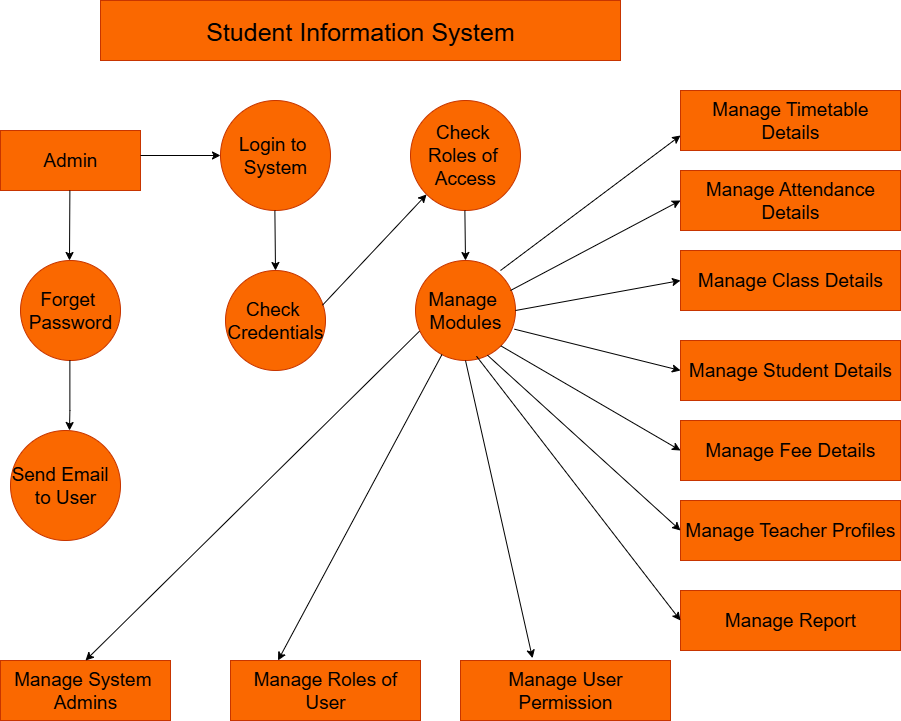

The diagram above was exported from draw.io. Its source (the exported page's mxGraphModel, read from the mxfile embedded in the PNG):
<mxGraphModel dx="1389" dy="749" grid="1" gridSize="10" guides="1" tooltips="1" connect="1" arrows="1" fold="1" page="1" pageScale="1" pageWidth="850" pageHeight="1100" math="0" shadow="0">
  <root>
    <mxCell id="0" />
    <mxCell id="1" parent="0" />
    <mxCell id="j6jeRhdDGhJOCgAr5Ti7-9" value="&lt;font style=&quot;font-size: 25px;&quot;&gt;Student Information System&lt;/font&gt;" style="rounded=0;whiteSpace=wrap;html=1;fillColor=#fa6800;fontColor=#000000;strokeColor=#C73500;" vertex="1" parent="1">
      <mxGeometry x="160" y="40" width="520" height="60" as="geometry" />
    </mxCell>
    <mxCell id="j6jeRhdDGhJOCgAr5Ti7-10" value="&lt;font style=&quot;font-size: 19px;&quot;&gt;Admin&lt;/font&gt;" style="rounded=0;whiteSpace=wrap;html=1;fillColor=#fa6800;fontColor=#000000;strokeColor=#C73500;" vertex="1" parent="1">
      <mxGeometry x="60" y="170" width="140" height="60" as="geometry" />
    </mxCell>
    <mxCell id="j6jeRhdDGhJOCgAr5Ti7-11" value="" style="endArrow=classic;html=1;rounded=0;entryX=0;entryY=0.5;entryDx=0;entryDy=0;" edge="1" parent="1" target="j6jeRhdDGhJOCgAr5Ti7-12">
      <mxGeometry width="50" height="50" relative="1" as="geometry">
        <mxPoint x="200" y="195" as="sourcePoint" />
        <mxPoint x="270" y="189.5" as="targetPoint" />
      </mxGeometry>
    </mxCell>
    <mxCell id="j6jeRhdDGhJOCgAr5Ti7-12" value="Login to&amp;nbsp;&lt;br&gt;System" style="ellipse;whiteSpace=wrap;html=1;aspect=fixed;fillColor=#fa6800;fontColor=#000000;strokeColor=#C73500;fontSize=19;" vertex="1" parent="1">
      <mxGeometry x="280" y="140" width="110" height="110" as="geometry" />
    </mxCell>
    <mxCell id="j6jeRhdDGhJOCgAr5Ti7-13" value="Check&amp;nbsp;&lt;br&gt;Roles of&amp;nbsp;&lt;br&gt;Access" style="ellipse;whiteSpace=wrap;html=1;aspect=fixed;fillColor=#fa6800;fontColor=#000000;strokeColor=#C73500;fontSize=19;" vertex="1" parent="1">
      <mxGeometry x="470" y="140" width="110" height="110" as="geometry" />
    </mxCell>
    <mxCell id="j6jeRhdDGhJOCgAr5Ti7-14" value="Manage&amp;nbsp;&lt;br&gt;Modules" style="ellipse;whiteSpace=wrap;html=1;aspect=fixed;fillColor=#fa6800;fontColor=#000000;strokeColor=#C73500;fontSize=19;" vertex="1" parent="1">
      <mxGeometry x="475" y="300" width="100" height="100" as="geometry" />
    </mxCell>
    <mxCell id="j6jeRhdDGhJOCgAr5Ti7-15" value="Check&amp;nbsp;&lt;br&gt;Credentials" style="ellipse;whiteSpace=wrap;html=1;aspect=fixed;fillColor=#fa6800;fontColor=#000000;strokeColor=#C73500;fontSize=19;" vertex="1" parent="1">
      <mxGeometry x="285" y="310" width="100" height="100" as="geometry" />
    </mxCell>
    <mxCell id="j6jeRhdDGhJOCgAr5Ti7-16" value="Forget&amp;nbsp;&lt;br&gt;Password" style="ellipse;whiteSpace=wrap;html=1;aspect=fixed;fillColor=#fa6800;fontColor=#000000;strokeColor=#C73500;fontSize=19;" vertex="1" parent="1">
      <mxGeometry x="80" y="300" width="100" height="100" as="geometry" />
    </mxCell>
    <mxCell id="j6jeRhdDGhJOCgAr5Ti7-17" value="Send Email&amp;nbsp;&amp;nbsp;&lt;br&gt;to User" style="ellipse;whiteSpace=wrap;html=1;aspect=fixed;fillColor=#fa6800;fontColor=#000000;strokeColor=#C73500;fontSize=19;" vertex="1" parent="1">
      <mxGeometry x="70" y="470" width="110" height="110" as="geometry" />
    </mxCell>
    <mxCell id="j6jeRhdDGhJOCgAr5Ti7-18" value="Manage System&amp;nbsp;&lt;br&gt;Admins" style="rounded=0;whiteSpace=wrap;html=1;fillColor=#fa6800;fontColor=#000000;strokeColor=#C73500;fontSize=19;" vertex="1" parent="1">
      <mxGeometry x="60" y="700" width="170" height="60" as="geometry" />
    </mxCell>
    <mxCell id="j6jeRhdDGhJOCgAr5Ti7-19" value="Manage Roles of User" style="rounded=0;whiteSpace=wrap;html=1;fillColor=#fa6800;fontColor=#000000;strokeColor=#C73500;fontSize=19;" vertex="1" parent="1">
      <mxGeometry x="290" y="700" width="190" height="60" as="geometry" />
    </mxCell>
    <mxCell id="j6jeRhdDGhJOCgAr5Ti7-20" value="Manage User&lt;br&gt;Permission" style="rounded=0;whiteSpace=wrap;html=1;fillColor=#fa6800;fontColor=#000000;strokeColor=#C73500;fontSize=19;" vertex="1" parent="1">
      <mxGeometry x="520" y="700" width="210" height="60" as="geometry" />
    </mxCell>
    <mxCell id="j6jeRhdDGhJOCgAr5Ti7-21" value="Manage Timetable&lt;br&gt;Details" style="rounded=0;whiteSpace=wrap;html=1;fillColor=#fa6800;fontColor=#000000;strokeColor=#C73500;fontSize=19;" vertex="1" parent="1">
      <mxGeometry x="740" y="130" width="220" height="60" as="geometry" />
    </mxCell>
    <mxCell id="j6jeRhdDGhJOCgAr5Ti7-22" value="Manage Attendance&lt;br&gt;Details" style="rounded=0;whiteSpace=wrap;html=1;fillColor=#fa6800;fontColor=#000000;strokeColor=#C73500;fontSize=19;" vertex="1" parent="1">
      <mxGeometry x="740" y="210" width="220" height="60" as="geometry" />
    </mxCell>
    <mxCell id="j6jeRhdDGhJOCgAr5Ti7-23" value="Manage Class Details" style="rounded=0;whiteSpace=wrap;html=1;fillColor=#fa6800;fontColor=#000000;strokeColor=#C73500;fontSize=19;" vertex="1" parent="1">
      <mxGeometry x="740" y="290" width="220" height="60" as="geometry" />
    </mxCell>
    <mxCell id="j6jeRhdDGhJOCgAr5Ti7-24" value="Manage Student Details" style="rounded=0;whiteSpace=wrap;html=1;fillColor=#fa6800;fontColor=#000000;strokeColor=#C73500;fontSize=19;" vertex="1" parent="1">
      <mxGeometry x="740" y="380" width="220" height="60" as="geometry" />
    </mxCell>
    <mxCell id="j6jeRhdDGhJOCgAr5Ti7-25" value="Manage Fee Details" style="rounded=0;whiteSpace=wrap;html=1;fillColor=#fa6800;fontColor=#000000;strokeColor=#C73500;fontSize=19;" vertex="1" parent="1">
      <mxGeometry x="740" y="460" width="220" height="60" as="geometry" />
    </mxCell>
    <mxCell id="j6jeRhdDGhJOCgAr5Ti7-26" value="Manage Teacher Profiles" style="rounded=0;whiteSpace=wrap;html=1;fillColor=#fa6800;fontColor=#000000;strokeColor=#C73500;fontSize=19;" vertex="1" parent="1">
      <mxGeometry x="740" y="540" width="220" height="60" as="geometry" />
    </mxCell>
    <mxCell id="j6jeRhdDGhJOCgAr5Ti7-27" value="Manage Report" style="rounded=0;whiteSpace=wrap;html=1;fillColor=#fa6800;fontColor=#000000;strokeColor=#C73500;fontSize=19;" vertex="1" parent="1">
      <mxGeometry x="740" y="630" width="220" height="60" as="geometry" />
    </mxCell>
    <mxCell id="j6jeRhdDGhJOCgAr5Ti7-30" value="" style="endArrow=classic;html=1;rounded=0;" edge="1" parent="1">
      <mxGeometry width="50" height="50" relative="1" as="geometry">
        <mxPoint x="129.38" y="230" as="sourcePoint" />
        <mxPoint x="129" y="300" as="targetPoint" />
      </mxGeometry>
    </mxCell>
    <mxCell id="j6jeRhdDGhJOCgAr5Ti7-31" value="" style="endArrow=classic;html=1;rounded=0;" edge="1" parent="1">
      <mxGeometry width="50" height="50" relative="1" as="geometry">
        <mxPoint x="129.38" y="400" as="sourcePoint" />
        <mxPoint x="129" y="470" as="targetPoint" />
        <Array as="points">
          <mxPoint x="129.38" y="450" />
        </Array>
      </mxGeometry>
    </mxCell>
    <mxCell id="j6jeRhdDGhJOCgAr5Ti7-33" value="" style="endArrow=classic;html=1;rounded=0;entryX=0.5;entryY=0;entryDx=0;entryDy=0;" edge="1" parent="1" target="j6jeRhdDGhJOCgAr5Ti7-15">
      <mxGeometry width="50" height="50" relative="1" as="geometry">
        <mxPoint x="334.38" y="250" as="sourcePoint" />
        <mxPoint x="334.38" y="320" as="targetPoint" />
      </mxGeometry>
    </mxCell>
    <mxCell id="j6jeRhdDGhJOCgAr5Ti7-34" value="" style="endArrow=classic;html=1;rounded=0;entryX=0;entryY=1;entryDx=0;entryDy=0;exitX=0.97;exitY=0.347;exitDx=0;exitDy=0;exitPerimeter=0;" edge="1" parent="1" source="j6jeRhdDGhJOCgAr5Ti7-15" target="j6jeRhdDGhJOCgAr5Ti7-13">
      <mxGeometry width="50" height="50" relative="1" as="geometry">
        <mxPoint x="385" y="340" as="sourcePoint" />
        <mxPoint x="435" y="290" as="targetPoint" />
      </mxGeometry>
    </mxCell>
    <mxCell id="j6jeRhdDGhJOCgAr5Ti7-35" value="" style="endArrow=classic;html=1;rounded=0;entryX=0.5;entryY=0;entryDx=0;entryDy=0;" edge="1" parent="1" target="j6jeRhdDGhJOCgAr5Ti7-14">
      <mxGeometry width="50" height="50" relative="1" as="geometry">
        <mxPoint x="524.38" y="250" as="sourcePoint" />
        <mxPoint x="524.38" y="320" as="targetPoint" />
      </mxGeometry>
    </mxCell>
    <mxCell id="j6jeRhdDGhJOCgAr5Ti7-36" value="" style="endArrow=classic;html=1;rounded=0;exitX=0.5;exitY=1;exitDx=0;exitDy=0;entryX=0.343;entryY=-0.038;entryDx=0;entryDy=0;entryPerimeter=0;" edge="1" parent="1" source="j6jeRhdDGhJOCgAr5Ti7-14" target="j6jeRhdDGhJOCgAr5Ti7-20">
      <mxGeometry width="50" height="50" relative="1" as="geometry">
        <mxPoint x="500" y="540" as="sourcePoint" />
        <mxPoint x="550" y="490" as="targetPoint" />
      </mxGeometry>
    </mxCell>
    <mxCell id="j6jeRhdDGhJOCgAr5Ti7-37" value="" style="endArrow=classic;html=1;rounded=0;entryX=0.25;entryY=0;entryDx=0;entryDy=0;" edge="1" parent="1" source="j6jeRhdDGhJOCgAr5Ti7-14" target="j6jeRhdDGhJOCgAr5Ti7-19">
      <mxGeometry width="50" height="50" relative="1" as="geometry">
        <mxPoint x="285" y="600" as="sourcePoint" />
        <mxPoint x="190" y="670" as="targetPoint" />
        <Array as="points" />
      </mxGeometry>
    </mxCell>
    <mxCell id="j6jeRhdDGhJOCgAr5Ti7-38" value="" style="endArrow=classic;html=1;rounded=0;entryX=0.5;entryY=0;entryDx=0;entryDy=0;exitX=0.04;exitY=0.707;exitDx=0;exitDy=0;exitPerimeter=0;" edge="1" parent="1" source="j6jeRhdDGhJOCgAr5Ti7-14" target="j6jeRhdDGhJOCgAr5Ti7-18">
      <mxGeometry width="50" height="50" relative="1" as="geometry">
        <mxPoint x="360" y="460" as="sourcePoint" />
        <mxPoint x="310" y="530" as="targetPoint" />
      </mxGeometry>
    </mxCell>
    <mxCell id="j6jeRhdDGhJOCgAr5Ti7-41" value="" style="endArrow=classic;html=1;rounded=0;entryX=0;entryY=0.75;entryDx=0;entryDy=0;" edge="1" parent="1" target="j6jeRhdDGhJOCgAr5Ti7-21">
      <mxGeometry width="50" height="50" relative="1" as="geometry">
        <mxPoint x="560" y="310" as="sourcePoint" />
        <mxPoint x="610" y="260" as="targetPoint" />
      </mxGeometry>
    </mxCell>
    <mxCell id="j6jeRhdDGhJOCgAr5Ti7-42" value="" style="endArrow=classic;html=1;rounded=0;entryX=0;entryY=0.5;entryDx=0;entryDy=0;" edge="1" parent="1" target="j6jeRhdDGhJOCgAr5Ti7-22">
      <mxGeometry width="50" height="50" relative="1" as="geometry">
        <mxPoint x="570" y="330" as="sourcePoint" />
        <mxPoint x="620" y="280" as="targetPoint" />
      </mxGeometry>
    </mxCell>
    <mxCell id="j6jeRhdDGhJOCgAr5Ti7-43" value="" style="endArrow=classic;html=1;rounded=0;entryX=0;entryY=0.5;entryDx=0;entryDy=0;" edge="1" parent="1" target="j6jeRhdDGhJOCgAr5Ti7-23">
      <mxGeometry width="50" height="50" relative="1" as="geometry">
        <mxPoint x="575" y="350" as="sourcePoint" />
        <mxPoint x="625" y="300" as="targetPoint" />
      </mxGeometry>
    </mxCell>
    <mxCell id="j6jeRhdDGhJOCgAr5Ti7-44" value="" style="endArrow=classic;html=1;rounded=0;exitX=0.99;exitY=0.687;exitDx=0;exitDy=0;exitPerimeter=0;entryX=0;entryY=0.5;entryDx=0;entryDy=0;" edge="1" parent="1" source="j6jeRhdDGhJOCgAr5Ti7-14" target="j6jeRhdDGhJOCgAr5Ti7-24">
      <mxGeometry width="50" height="50" relative="1" as="geometry">
        <mxPoint x="600" y="430" as="sourcePoint" />
        <mxPoint x="650" y="380" as="targetPoint" />
        <Array as="points" />
      </mxGeometry>
    </mxCell>
    <mxCell id="j6jeRhdDGhJOCgAr5Ti7-45" value="" style="endArrow=classic;html=1;rounded=0;entryX=0;entryY=0.5;entryDx=0;entryDy=0;exitX=1;exitY=1;exitDx=0;exitDy=0;" edge="1" parent="1" source="j6jeRhdDGhJOCgAr5Ti7-14" target="j6jeRhdDGhJOCgAr5Ti7-25">
      <mxGeometry width="50" height="50" relative="1" as="geometry">
        <mxPoint x="610" y="470" as="sourcePoint" />
        <mxPoint x="660" y="420" as="targetPoint" />
      </mxGeometry>
    </mxCell>
    <mxCell id="j6jeRhdDGhJOCgAr5Ti7-46" value="" style="endArrow=classic;html=1;rounded=0;entryX=0;entryY=0.5;entryDx=0;entryDy=0;exitX=0.72;exitY=0.947;exitDx=0;exitDy=0;exitPerimeter=0;" edge="1" parent="1" source="j6jeRhdDGhJOCgAr5Ti7-14" target="j6jeRhdDGhJOCgAr5Ti7-26">
      <mxGeometry width="50" height="50" relative="1" as="geometry">
        <mxPoint x="540" y="390" as="sourcePoint" />
        <mxPoint x="660" y="420" as="targetPoint" />
      </mxGeometry>
    </mxCell>
    <mxCell id="j6jeRhdDGhJOCgAr5Ti7-47" value="" style="endArrow=classic;html=1;rounded=0;entryX=0;entryY=0.5;entryDx=0;entryDy=0;exitX=0.61;exitY=0.957;exitDx=0;exitDy=0;exitPerimeter=0;" edge="1" parent="1" source="j6jeRhdDGhJOCgAr5Ti7-14" target="j6jeRhdDGhJOCgAr5Ti7-27">
      <mxGeometry width="50" height="50" relative="1" as="geometry">
        <mxPoint x="540" y="402" as="sourcePoint" />
        <mxPoint x="660" y="420" as="targetPoint" />
      </mxGeometry>
    </mxCell>
  </root>
</mxGraphModel>